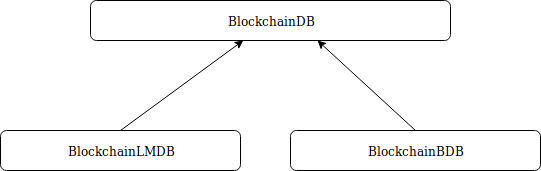

The diagram above was exported from draw.io. Its source (the exported page's mxGraphModel, read from the mxfile embedded in the PNG):
<mxGraphModel dx="2034" dy="1108" grid="1" gridSize="10" guides="1" tooltips="1" connect="1" arrows="1" fold="1" page="1" pageScale="1" pageWidth="850" pageHeight="1100" math="0" shadow="0">
  <root>
    <mxCell id="0" />
    <mxCell id="1" parent="0" />
    <mxCell id="X8mG5qABO_E1swtBtDkx-1" value="BlockchainDB" style="rounded=1;whiteSpace=wrap;html=1;" vertex="1" parent="1">
      <mxGeometry x="260" y="220" width="360" height="40" as="geometry" />
    </mxCell>
    <mxCell id="X8mG5qABO_E1swtBtDkx-3" value="BlockchainLMDB" style="rounded=1;whiteSpace=wrap;html=1;" vertex="1" parent="1">
      <mxGeometry x="170" y="350" width="240" height="40" as="geometry" />
    </mxCell>
    <mxCell id="X8mG5qABO_E1swtBtDkx-4" value="BlockchainBDB" style="rounded=1;whiteSpace=wrap;html=1;" vertex="1" parent="1">
      <mxGeometry x="460" y="350" width="250" height="40" as="geometry" />
    </mxCell>
    <mxCell id="X8mG5qABO_E1swtBtDkx-7" value="" style="endArrow=classic;html=1;exitX=0.5;exitY=0;exitDx=0;exitDy=0;" edge="1" parent="1" source="X8mG5qABO_E1swtBtDkx-3" target="X8mG5qABO_E1swtBtDkx-1">
      <mxGeometry width="50" height="50" relative="1" as="geometry">
        <mxPoint x="170" y="460" as="sourcePoint" />
        <mxPoint x="220" y="410" as="targetPoint" />
      </mxGeometry>
    </mxCell>
    <mxCell id="X8mG5qABO_E1swtBtDkx-8" value="" style="endArrow=classic;html=1;exitX=0.5;exitY=0;exitDx=0;exitDy=0;entryX=0.631;entryY=1;entryDx=0;entryDy=0;entryPerimeter=0;" edge="1" parent="1" source="X8mG5qABO_E1swtBtDkx-4" target="X8mG5qABO_E1swtBtDkx-1">
      <mxGeometry width="50" height="50" relative="1" as="geometry">
        <mxPoint x="170" y="460" as="sourcePoint" />
        <mxPoint x="220" y="410" as="targetPoint" />
      </mxGeometry>
    </mxCell>
  </root>
</mxGraphModel>